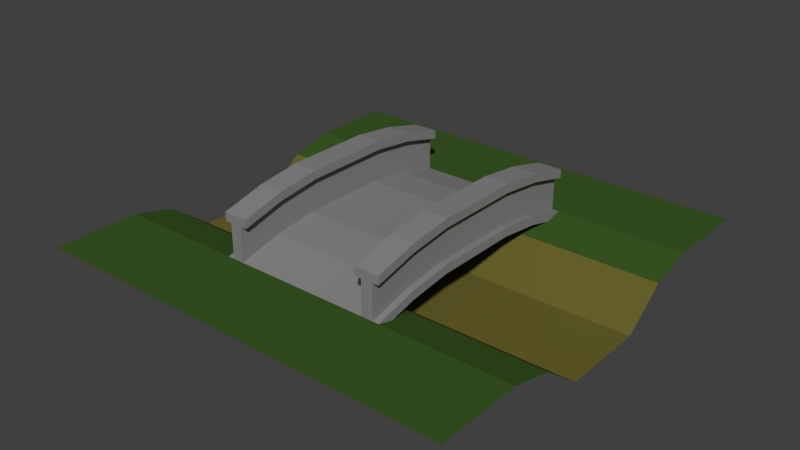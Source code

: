 # Source: bridge_River.blend  (saved by Blender 2.79.0; exported with 4.5.12 LTS)
import bpy
from mathutils import Matrix  # noqa: F401  (used for matrix-valued properties, if any)

bpy.ops.wm.read_factory_settings(use_empty=True)
scene = bpy.context.scene
scene.name = 'Scene'

# ---- collections
col_collection_1 = bpy.data.collections.new('Collection 1'); scene.collection.children.link(col_collection_1)

# ---- materials (node trees are filled in below, after node groups)
mat_stone = bpy.data.materials.new('Stone')
mat_stone.alpha_threshold = 0.0
mat_stone.use_transparent_shadow = False
mat_stone.diffuse_color = (0.2396, 0.2396, 0.2396, 1.0)
mat_stone.roughness = 0.5
mat_stone.specular_intensity = 0.0
mat_sand = bpy.data.materials.new('Sand')
mat_sand.alpha_threshold = 0.0
mat_sand.use_transparent_shadow = False
mat_sand.diffuse_color = (0.1424, 0.1238, 0.0253, 1.0)
mat_sand.roughness = 0.5
mat_sand.specular_intensity = 0.0
mat_dark_grass = bpy.data.materials.new('Dark Grass')
mat_dark_grass.alpha_threshold = 0.0
mat_dark_grass.use_transparent_shadow = False
mat_dark_grass.diffuse_color = (0.0407, 0.06998, 0.02019, 1.0)
mat_dark_grass.roughness = 0.5
mat_dark_grass.specular_intensity = 0.0
mat_light_grass = bpy.data.materials.new('Light Grass')
mat_light_grass.alpha_threshold = 0.0
mat_light_grass.use_transparent_shadow = False
mat_light_grass.diffuse_color = (0.04231, 0.09759, 0.01764, 1.0)
mat_light_grass.roughness = 0.5
mat_light_grass.specular_intensity = 0.0

# ---- material node trees

# ---- world
world_world = bpy.data.worlds.new('World'); scene.world = world_world
world_world.color = (0.05088, 0.05088, 0.05088)
world_world.use_sun_shadow = False
world_world.sun_shadow_jitter_overblur = 0.0
world_world.cycles.sampling_method = 'MANUAL'

# ---- meshes
me_cube = bpy.data.meshes.new('Cube')
me_cube.from_pydata([(-1.0, -1.0, -1.927), (-1.0, -1.0, 0.07288), (-1.0, 1.0, -1.927), (-1.0, 1.0, 0.07288), (1.0, -1.0, -1.927), (1.0, -1.0, 0.07288), (1.0, 1.0, -1.927), (1.0, 1.0, 0.07288), (0.7143, 1.0, -1.927), (0.4286, 1.0, -1.927), (0.1429, 1.0, -1.927), (-0.1429, 1.0, -1.927), (-0.4286, 1.0, -1.927), (-0.7143, 1.0, -1.927), (-0.7143, 1.0, 0.07288), (-0.4286, 1.0, 0.07288), (-0.1429, 1.0, 0.07288), (0.1429, 1.0, 0.07288), (0.4286, 1.0, 0.07288), (0.7143, 1.0, 0.07288), (-0.7143, -1.0, -1.927), (-0.4286, -1.0, -1.927), (-0.1429, -1.0, -1.927), (0.1429, -1.0, -1.927), (0.4286, -1.0, -1.927), (0.7143, -1.0, -1.927), (0.7143, -1.0, 0.07288), (0.4286, -1.0, 0.07288), (0.1429, -1.0, 0.07288), (-0.1429, -1.0, 0.07288), (-0.4286, -1.0, 0.07288), (-0.7143, -1.0, 0.07288), (-1.0, -1.0, 0.07288), (-1.0, 1.0, 0.07288), (0.7143, 1.0, 0.07288), (1.0, 1.0, 0.07288), (1.0, -1.0, 0.07288), (-0.7143, -1.0, 0.07288), (-0.7143, 1.0, 0.07288), (0.7143, -1.0, 0.07288), (-1.0, 0.6667, 0.5729), (-1.0, 0.3333, 1.823), (-1.0, -2.98e-08, 1.823), (-1.0, -0.3333, 1.823), (-1.0, -0.6667, 0.5729), (-1.0, -0.6667, 2.573), (-1.0, -0.3333, 3.823), (-1.0, 2.98e-08, 3.823), (-1.0, 0.3333, 3.823), (-1.0, 0.6667, 2.573), (1.0, -0.6667, 0.5729), (1.0, -0.3333, 1.823), (1.0, 2.98e-08, 1.823), (1.0, 0.3333, 1.823), (1.0, 0.6667, 0.5729), (1.0, 0.6667, 2.573), (1.0, 0.3333, 3.823), (1.0, -2.98e-08, 3.823), (1.0, -0.3333, 3.823), (1.0, -0.6667, 2.573), (0.7143, 0.6667, 2.573), (0.7143, 0.3333, 3.823), (0.7143, -2.98e-08, 3.823), (0.7143, -0.3333, 3.823), (0.7143, -0.6667, 2.573), (0.4286, 0.6667, 2.573), (0.4286, 0.3333, 3.823), (0.4286, -2.98e-08, 3.823), (0.4286, -0.3333, 3.823), (0.4286, -0.6667, 2.573), (0.1429, 0.6667, 2.573), (0.1429, 0.3333, 3.823), (0.1429, -2.98e-08, 3.823), (0.1429, -0.3333, 3.823), (0.1429, -0.6667, 2.573), (-0.1429, 0.6667, 2.573), (-0.1429, 0.3333, 3.823), (-0.1429, -2.98e-08, 3.823), (-0.1429, -0.3333, 3.823), (-0.1429, -0.6667, 2.573), (-0.4286, 0.6667, 2.573), (-0.4286, 0.3333, 3.823), (-0.4286, -2.98e-08, 3.823), (-0.4286, -0.3333, 3.823), (-0.4286, -0.6667, 2.573), (-0.7143, 0.6667, 2.573), (-0.7143, 0.3333, 3.823), (-0.7143, -2.98e-08, 3.823), (-0.7143, -0.3333, 3.823), (-0.7143, -0.6667, 2.573), (-0.7143, 0.6667, 0.5729), (-0.7143, 0.3333, 1.823), (-0.7143, -2.98e-08, 1.823), (-0.7143, -0.3333, 1.823), (-0.7143, -0.6667, 0.5729), (-0.4286, 0.6667, 0.5729), (-0.4286, 0.3333, 1.823), (-0.4286, -2.98e-08, 1.823), (-0.4286, -0.3333, 1.823), (-0.4286, -0.6667, 0.5729), (-0.1429, 0.6667, 0.5729), (-0.1429, 0.3333, 1.823), (-0.1429, -2.98e-08, 1.823), (-0.1429, -0.3333, 1.823), (-0.1429, -0.6667, 0.5729), (0.1429, 0.6667, 0.5729), (0.1429, 0.3333, 1.823), (0.1429, -2.98e-08, 1.823), (0.1429, -0.3333, 1.823), (0.1429, -0.6667, 0.5729), (0.4286, 0.6667, 0.5729), (0.4286, 0.3333, 1.823), (0.4286, -2.98e-08, 1.823), (0.4286, -0.3333, 1.823), (0.4286, -0.6667, 0.5729), (0.7143, 0.6667, 0.5729), (0.7143, 0.3333, 1.823), (0.7143, -2.98e-08, 1.823), (0.7143, -0.3333, 1.823), (0.7143, -0.6667, 0.5729), (-1.0, -0.6667, 2.573), (-1.0, -0.3333, 3.823), (-1.0, 2.98e-08, 3.823), (-1.0, 0.3333, 3.823), (-1.0, 0.6667, 2.573), (1.0, 0.6667, 2.573), (1.0, 0.3333, 3.823), (1.0, -2.98e-08, 3.823), (1.0, -0.3333, 3.823), (1.0, -0.6667, 2.573), (0.7143, 0.6667, 2.573), (0.7143, 0.3333, 3.823), (0.7143, -2.98e-08, 3.823), (0.7143, -0.3333, 3.823), (0.7143, -0.6667, 2.573), (-0.7143, 0.6667, 2.573), (-0.7143, 0.3333, 3.823), (-0.7143, -2.98e-08, 3.823), (-0.7143, -0.3333, 3.823), (-0.7143, -0.6667, 2.573), (0.7143, 1.0, 10.07), (1.0, 1.0, 10.07), (1.0, -0.6667, 12.57), (1.0, -1.0, 10.07), (0.7143, -1.0, 10.07), (0.7143, -0.6667, 12.57), (1.0, 0.6667, 12.57), (1.0, 0.3333, 13.82), (1.0, -2.98e-08, 13.82), (1.0, -0.3333, 13.82), (0.7143, 0.6667, 12.57), (0.7143, 0.3333, 13.82), (0.7143, -2.98e-08, 13.82), (0.7143, -0.3333, 13.82), (-1.0, 0.6667, 12.57), (-1.0, 1.0, 10.07), (-0.7143, -1.0, 10.07), (-1.0, -1.0, 10.07), (-0.7143, 1.0, 10.07), (-0.7143, -0.6667, 12.57), (-1.0, -0.6667, 12.57), (-1.0, -0.3333, 13.82), (-1.0, 2.98e-08, 13.82), (-1.0, 0.3333, 13.82), (-0.7143, 0.6667, 12.57), (-0.7143, 0.3333, 13.82), (-0.7143, -2.98e-08, 13.82), (-0.7143, -0.3333, 13.82), (-1.0, 0.6667, 10.57), (-1.0, -0.6667, 10.57), (-1.0, -1.0, 8.073), (-0.7143, -1.0, 8.073), (-0.7143, -0.6667, 10.57), (-1.0, 1.0, 8.073), (-0.7143, 1.0, 8.073), (-0.7143, 0.6667, 10.57), (-1.0, -0.3333, 11.82), (-0.7143, 0.3333, 11.82), (-1.0, 2.98e-08, 11.82), (-0.7143, -2.98e-08, 11.82), (-1.0, 0.3333, 11.82), (-0.7143, -0.3333, 11.82), (1.0, -0.3333, 11.82), (1.0, -2.98e-08, 11.82), (1.0, 0.3333, 11.82), (0.7143, -0.3333, 11.82), (0.7143, -0.6667, 10.57), (0.7143, 1.0, 8.073), (1.0, 1.0, 8.073), (1.0, -0.6667, 10.57), (1.0, -1.0, 8.073), (0.7143, 0.6667, 10.57), (0.7143, 0.3333, 11.82), (0.7143, -2.98e-08, 11.82), (1.0, 0.6667, 10.57), (0.7143, -1.0, 8.073), (0.925, -0.6667, 2.573), (0.925, -1.0, 0.07288), (0.925, 1.0, 0.07288), (0.925, 0.6667, 2.573), (0.925, 0.3333, 3.823), (0.925, -2.98e-08, 3.823), (0.925, -0.3333, 3.823), (0.925, -0.3333, 5.823), (0.925, -2.98e-08, 5.823), (0.925, 1.0, 2.073), (0.925, -0.6667, 4.573), (0.925, -1.0, 2.073), (0.925, 0.6667, 4.573), (0.925, -0.3333, 11.82), (0.925, -0.3333, 9.823), (0.925, -0.3333, 7.823), (0.925, -2.98e-08, 11.82), (0.925, -2.98e-08, 9.823), (0.925, -2.98e-08, 7.823), (0.925, 0.3333, 5.823), (0.925, 0.3333, 7.823), (0.925, 0.3333, 9.823), (0.925, 0.3333, 11.82), (0.925, 1.0, 8.073), (0.925, 1.0, 6.073), (0.925, 1.0, 4.073), (0.925, -0.6667, 10.57), (0.925, -0.6667, 8.573), (0.925, -0.6667, 6.573), (0.925, -1.0, 8.073), (0.925, -1.0, 6.073), (0.925, -1.0, 4.073), (0.925, 0.6667, 10.57), (0.925, 0.6667, 8.573), (0.925, 0.6667, 6.573), (0.7893, -0.6667, 2.573), (0.7893, -1.0, 0.07288), (0.7893, 1.0, 0.07288), (0.7893, 0.6667, 2.573), (0.7893, 0.3333, 3.823), (0.7893, -2.98e-08, 3.823), (0.7893, -0.3333, 3.823), (0.7893, -0.3333, 5.823), (0.7893, -1.0, 2.073), (0.7893, -0.3333, 11.82), (0.7893, -0.3333, 9.823), (0.7893, -0.3333, 7.823), (0.7893, -0.6667, 4.573), (0.7893, -0.6667, 6.573), (0.7893, -0.6667, 8.573), (0.7893, -0.6667, 10.57), (0.7893, 1.0, 2.073), (0.7893, 1.0, 4.073), (0.7893, 1.0, 6.073), (0.7893, 1.0, 8.073), (0.7893, 0.6667, 4.573), (0.7893, 0.6667, 6.573), (0.7893, 0.6667, 8.573), (0.7893, 0.6667, 10.57), (0.7893, 0.3333, 5.823), (0.7893, 0.3333, 7.823), (0.7893, 0.3333, 9.823), (0.7893, 0.3333, 11.82), (0.7893, -2.98e-08, 5.823), (0.7893, -2.98e-08, 7.823), (0.7893, -2.98e-08, 9.823), (0.7893, -2.98e-08, 11.82), (0.7893, -1.0, 8.073), (0.7893, -1.0, 6.073), (0.7893, -1.0, 4.073), (-0.925, 0.6667, 2.573), (-0.925, 1.0, 0.07288), (-0.925, -1.0, 0.07288), (-0.925, -0.6667, 2.573), (-0.925, -0.3333, 3.823), (-0.925, 2.98e-08, 3.823), (-0.925, 0.3333, 3.823), (-0.925, -0.6667, 4.573), (-0.925, 1.0, 2.073), (-0.925, -0.3333, 5.823), (-0.925, 2.98e-08, 5.823), (-0.925, 0.3333, 5.823), (-0.925, 0.6667, 4.573), (-0.925, 0.6667, 6.573), (-0.925, 0.6667, 8.573), (-0.925, 0.6667, 10.57), (-0.925, -0.6667, 10.57), (-0.925, -0.6667, 8.573), (-0.925, -0.6667, 6.573), (-0.925, -1.0, 2.073), (-0.925, -1.0, 4.073), (-0.925, -1.0, 6.073), (-0.925, -1.0, 8.073), (-0.925, 1.0, 8.073), (-0.925, 1.0, 6.073), (-0.925, 1.0, 4.073), (-0.925, -0.3333, 11.82), (-0.925, -0.3333, 9.823), (-0.925, -0.3333, 7.823), (-0.925, 2.98e-08, 11.82), (-0.925, 2.98e-08, 9.823), (-0.925, 2.98e-08, 7.823), (-0.925, 0.3333, 11.82), (-0.925, 0.3333, 9.823), (-0.925, 0.3333, 7.823), (-0.7893, -0.6667, 2.573), (-0.7893, -1.0, 0.07288), (-0.7893, 1.0, 0.07288), (-0.7893, 0.6667, 2.573), (-0.7893, 0.3333, 3.823), (-0.7893, -2.98e-08, 3.823), (-0.7893, -0.3333, 3.823), (-0.7893, -1.0, 2.073), (-0.7893, 0.6667, 4.573), (-0.7893, 0.3333, 5.823), (-0.7893, -2.98e-08, 5.823), (-0.7893, -0.3333, 5.823), (-0.7893, -1.0, 8.073), (-0.7893, -1.0, 6.073), (-0.7893, -1.0, 4.073), (-0.7893, -0.6667, 4.573), (-0.7893, -0.6667, 6.573), (-0.7893, -0.6667, 8.573), (-0.7893, -0.6667, 10.57), (-0.7893, 1.0, 2.073), (-0.7893, 1.0, 4.073), (-0.7893, 1.0, 6.073), (-0.7893, 1.0, 8.073), (-0.7893, 0.6667, 10.57), (-0.7893, 0.6667, 8.573), (-0.7893, 0.6667, 6.573), (-0.7893, 0.3333, 11.82), (-0.7893, 0.3333, 9.823), (-0.7893, 0.3333, 7.823), (-0.7893, -2.98e-08, 11.82), (-0.7893, -2.98e-08, 9.823), (-0.7893, -2.98e-08, 7.823), (-0.7893, -0.3333, 11.82), (-0.7893, -0.3333, 9.823), (-0.7893, -0.3333, 7.823)], [], [(40, 49, 3, 2), (8, 19, 7, 6), (50, 59, 5, 4), (20, 31, 1, 0), (119, 50, 4, 25), (85, 14, 38, 135), (64, 26, 39, 134), (64, 69, 27, 26), (69, 74, 28, 27), (74, 79, 29, 28), (79, 84, 30, 29), (84, 89, 31, 30), (44, 94, 20, 0), (94, 99, 21, 20), (99, 104, 22, 21), (104, 109, 23, 22), (109, 114, 24, 23), (114, 119, 25, 24), (4, 5, 26, 25), (25, 26, 27, 24), (24, 27, 28, 23), (23, 28, 29, 22), (22, 29, 30, 21), (21, 30, 31, 20), (2, 3, 14, 13), (13, 14, 15, 12), (12, 15, 16, 11), (11, 16, 17, 10), (10, 17, 18, 9), (9, 18, 19, 8), (177, 175, 164, 165), (190, 189, 142, 143), (26, 5, 36, 39), (55, 7, 35, 125), (45, 1, 32, 120), (1, 31, 37, 32), (14, 3, 33, 38), (7, 19, 34, 35), (3, 49, 124, 33), (49, 48, 123, 124), (48, 47, 122, 123), (47, 46, 121, 122), (46, 45, 120, 121), (5, 59, 129, 36), (59, 58, 128, 129), (58, 57, 127, 128), (57, 56, 126, 127), (56, 55, 125, 126), (189, 182, 149, 142), (188, 187, 140, 141), (182, 183, 148, 149), (183, 184, 147, 148), (185, 186, 145, 153), (176, 169, 160, 161), (175, 174, 158, 164), (173, 168, 154, 155), (169, 170, 157, 160), (171, 172, 159, 156), (9, 8, 115, 110), (110, 115, 116, 111), (111, 116, 117, 112), (112, 117, 118, 113), (113, 118, 119, 114), (10, 9, 110, 105), (105, 110, 111, 106), (106, 111, 112, 107), (107, 112, 113, 108), (108, 113, 114, 109), (11, 10, 105, 100), (100, 105, 106, 101), (101, 106, 107, 102), (102, 107, 108, 103), (103, 108, 109, 104), (12, 11, 100, 95), (95, 100, 101, 96), (96, 101, 102, 97), (97, 102, 103, 98), (98, 103, 104, 99), (13, 12, 95, 90), (90, 95, 96, 91), (91, 96, 97, 92), (92, 97, 98, 93), (93, 98, 99, 94), (2, 13, 90, 40), (40, 90, 91, 41), (41, 91, 92, 42), (42, 92, 93, 43), (43, 93, 94, 44), (15, 14, 85, 80), (80, 85, 86, 81), (81, 86, 87, 82), (82, 87, 88, 83), (83, 88, 89, 84), (16, 15, 80, 75), (75, 80, 81, 76), (76, 81, 82, 77), (77, 82, 83, 78), (78, 83, 84, 79), (17, 16, 75, 70), (70, 75, 76, 71), (71, 76, 77, 72), (72, 77, 78, 73), (73, 78, 79, 74), (18, 17, 70, 65), (65, 70, 71, 66), (66, 71, 72, 67), (67, 72, 73, 68), (68, 73, 74, 69), (19, 18, 65, 60), (60, 65, 66, 61), (61, 66, 67, 62), (62, 67, 68, 63), (63, 68, 69, 64), (19, 60, 130, 34), (60, 61, 131, 130), (61, 62, 132, 131), (62, 63, 133, 132), (63, 64, 134, 133), (31, 89, 139, 37), (89, 88, 138, 139), (88, 87, 137, 138), (87, 86, 136, 137), (86, 85, 135, 136), (8, 6, 54, 115), (115, 54, 53, 116), (116, 53, 52, 117), (117, 52, 51, 118), (118, 51, 50, 119), (6, 7, 55, 54), (54, 55, 56, 53), (53, 56, 57, 52), (52, 57, 58, 51), (51, 58, 59, 50), (0, 1, 45, 44), (44, 45, 46, 43), (43, 46, 47, 42), (42, 47, 48, 41), (41, 48, 49, 40), (142, 145, 144, 143), (141, 140, 150, 146), (146, 150, 151, 147), (147, 151, 152, 148), (148, 152, 153, 149), (149, 153, 145, 142), (187, 191, 150, 140), (191, 192, 151, 150), (192, 193, 152, 151), (194, 188, 141, 146), (195, 190, 143, 144), (193, 185, 153, 152), (184, 194, 146, 147), (186, 195, 144, 145), (159, 160, 157, 156), (158, 155, 154, 164), (164, 154, 163, 165), (165, 163, 162, 166), (166, 162, 161, 167), (167, 161, 160, 159), (178, 176, 161, 162), (179, 177, 165, 166), (180, 178, 162, 163), (170, 171, 156, 157), (181, 179, 166, 167), (168, 180, 163, 154), (172, 181, 167, 159), (174, 173, 155, 158), (172, 171, 313, 319), (177, 179, 330, 327), (313, 288, 287, 286, 285, 268, 302, 308, 315, 314), (170, 169, 282, 288), (139, 138, 307, 301), (138, 137, 306, 307), (175, 177, 327, 324), (176, 178, 295, 292), (124, 123, 272, 266), (178, 180, 298, 295), (123, 122, 271, 272), (174, 175, 324, 323), (137, 136, 305, 306), (169, 176, 292, 282), (122, 121, 270, 271), (168, 173, 289, 281), (121, 120, 269, 270), (33, 124, 266, 267), (136, 135, 304, 305), (135, 38, 303, 304), (120, 32, 268, 269), (180, 168, 281, 298), (179, 181, 333, 330), (37, 139, 301, 302), (181, 172, 319, 333), (134, 39, 232, 231), (39, 36, 197, 207, 227, 226, 225, 263, 264, 265, 239, 232), (186, 185, 240, 246), (132, 133, 237, 236), (126, 125, 199, 200), (184, 183, 212, 218), (125, 35, 198, 199), (192, 191, 254, 258), (131, 132, 236, 235), (185, 193, 262, 240), (130, 131, 235, 234), (195, 186, 246, 263), (34, 130, 234, 233), (191, 187, 250, 254), (193, 192, 258, 262), (133, 134, 231, 237), (194, 184, 218, 228), (182, 189, 222, 209), (36, 129, 196, 197), (183, 182, 209, 212), (129, 128, 202, 196), (128, 127, 201, 202), (188, 194, 228, 219), (127, 126, 200, 201), (189, 190, 225, 222), (200, 199, 208, 215), (215, 208, 230, 216), (216, 230, 229, 217), (217, 229, 228, 218), (199, 198, 205, 208), (208, 205, 221, 230), (230, 221, 220, 229), (229, 220, 219, 228), (201, 200, 215, 204), (204, 215, 216, 214), (214, 216, 217, 213), (213, 217, 218, 212), (202, 201, 204, 203), (203, 204, 214, 211), (211, 214, 213, 210), (210, 213, 212, 209), (196, 202, 203, 206), (206, 203, 211, 224), (224, 211, 210, 223), (223, 210, 209, 222), (197, 196, 206, 207), (207, 206, 224, 227), (227, 224, 223, 226), (226, 223, 222, 225), (231, 232, 239, 243), (243, 239, 265, 244), (244, 265, 264, 245), (245, 264, 263, 246), (236, 237, 238, 259), (259, 238, 242, 260), (260, 242, 241, 261), (261, 241, 240, 262), (235, 236, 259, 255), (255, 259, 260, 256), (256, 260, 261, 257), (257, 261, 262, 258), (234, 235, 255, 251), (251, 255, 256, 252), (252, 256, 257, 253), (253, 257, 258, 254), (233, 234, 251, 247), (247, 251, 252, 248), (248, 252, 253, 249), (249, 253, 254, 250), (237, 231, 243, 238), (238, 243, 244, 242), (242, 244, 245, 241), (241, 245, 246, 240), (221, 205, 198, 233, 247, 248, 249, 250, 219, 220), (266, 272, 277, 278), (278, 277, 300, 279), (279, 300, 299, 280), (280, 299, 298, 281), (272, 271, 276, 277), (277, 276, 297, 300), (300, 297, 296, 299), (299, 296, 295, 298), (271, 270, 275, 276), (276, 275, 294, 297), (297, 294, 293, 296), (296, 293, 292, 295), (269, 268, 285, 273), (273, 285, 286, 284), (284, 286, 287, 283), (283, 287, 288, 282), (267, 266, 278, 274), (274, 278, 279, 291), (291, 279, 280, 290), (290, 280, 281, 289), (270, 269, 273, 275), (275, 273, 284, 294), (294, 284, 283, 293), (293, 283, 282, 292), (301, 307, 312, 316), (316, 312, 335, 317), (317, 335, 334, 318), (318, 334, 333, 319), (307, 306, 311, 312), (312, 311, 332, 335), (335, 332, 331, 334), (334, 331, 330, 333), (306, 305, 310, 311), (311, 310, 329, 332), (332, 329, 328, 331), (331, 328, 327, 330), (302, 301, 316, 308), (308, 316, 317, 315), (315, 317, 318, 314), (314, 318, 319, 313), (304, 303, 320, 309), (309, 320, 321, 326), (326, 321, 322, 325), (325, 322, 323, 324), (305, 304, 309, 310), (310, 309, 326, 329), (329, 326, 325, 328), (328, 325, 324, 327), (274, 291, 290, 289, 323, 322, 321, 320, 303, 267)])
me_cube.materials.append(mat_stone)
me_cube.use_remesh_preserve_volume = False
me_cube.use_remesh_preserve_attributes = False
me_cube.use_mirror_vertex_groups = False
me_cube.update()
me_plane_001 = bpy.data.meshes.new('Plane.001')
me_plane_001.from_pydata([(-1.0, 0.4, -0.05), (-1.0, 0.2, -0.2), (-1.0, 0.0, -0.2), (-1.0, -0.2, -0.2), (-1.0, -0.4, -0.05), (1.0, -0.4, -0.05), (1.0, -0.2, -0.2), (1.0, 0.0, -0.2), (1.0, 0.2, -0.2), (1.0, 0.4, -0.05), (-0.8, -0.4, -0.05), (-0.8, -0.2, -0.2), (-0.8, 0.0, -0.2), (-0.8, 0.2, -0.2), (-0.8, 0.4, -0.05), (-0.6, -0.4, -0.05), (-0.6, -0.2, -0.2), (-0.6, 0.0, -0.2), (-0.6, 0.2, -0.2), (-0.6, 0.4, -0.05), (-0.4, -0.4, -0.05), (-0.4, -0.2, -0.2), (-0.4, 0.0, -0.2), (-0.4, 0.2, -0.2), (-0.4, 0.4, -0.05), (-0.2, -0.4, -0.05), (-0.2, -0.2, -0.2), (-0.2, 0.0, -0.2), (-0.2, 0.2, -0.2), (-0.2, 0.4, -0.05), (0.0, -0.4, -0.05), (0.0, -0.2, -0.2), (0.0, 0.0, -0.2), (0.0, 0.2, -0.2), (0.0, 0.4, -0.05), (0.2, -0.4, -0.05), (0.2, -0.2, -0.2), (0.2, 0.0, -0.2), (0.2, 0.2, -0.2), (0.2, 0.4, -0.05), (0.4, -0.4, -0.05), (0.4, -0.2, -0.2), (0.4, 0.0, -0.2), (0.4, 0.2, -0.2), (0.4, 0.4, -0.05), (0.6, -0.4, -0.05), (0.6, -0.2, -0.2), (0.6, 0.0, -0.2), (0.6, 0.2, -0.2), (0.6, 0.4, -0.05), (0.8, -0.4, -0.05), (0.8, -0.2, -0.2), (0.8, 0.0, -0.2), (0.8, 0.2, -0.2), (0.8, 0.4, -0.05), (-1.0, -1.0, 0.0), (1.0, -1.0, 0.0), (-1.0, 1.0, 0.0), (1.0, 1.0, 0.0), (-0.8, -1.0, 0.0), (-0.6, -1.0, 0.0), (-0.4, -1.0, 0.0), (-0.2, -1.0, 0.0), (0.0, -1.0, 0.0), (0.2, -1.0, 0.0), (0.4, -1.0, 0.0), (0.6, -1.0, 0.0), (0.8, -1.0, 0.0), (0.8, 1.0, 0.0), (0.6, 1.0, 0.0), (0.4, 1.0, 0.0), (0.2, 1.0, 0.0), (0.0, 1.0, 0.0), (-0.2, 1.0, 0.0), (-0.4, 1.0, 0.0), (-0.6, 1.0, 0.0), (-0.8, 1.0, 0.0), (-1.0, 0.8, 0.0), (-1.0, 0.6, 0.0), (-1.0, 0.4, -0.05), (-1.0, -0.4, -0.05), (-1.0, -0.6, 0.0), (-1.0, -0.8, 0.0), (1.0, -0.8, 0.0), (1.0, -0.6, 0.0), (1.0, -0.4, -0.05), (1.0, 0.4, -0.05), (1.0, 0.6, 0.0), (1.0, 0.8, 0.0), (-0.8, -0.8, 0.0), (-0.8, -0.6, 0.0), (-0.8, -0.4, -0.05), (-0.8, 0.4, -0.05), (-0.8, 0.6, 0.0), (-0.8, 0.8, 0.0), (-0.6, -0.8, 0.0), (-0.6, -0.6, 0.0), (-0.6, -0.4, -0.05), (-0.6, 0.4, -0.05), (-0.6, 0.6, 0.0), (-0.6, 0.8, 0.0), (-0.4, -0.8, 0.0), (-0.4, -0.6, 0.0), (-0.4, -0.4, -0.05), (-0.4, 0.4, -0.05), (-0.4, 0.6, 0.0), (-0.4, 0.8, 0.0), (-0.2, -0.8, 0.0), (-0.2, -0.6, 0.0), (-0.2, -0.4, -0.05), (-0.2, 0.4, -0.05), (-0.2, 0.6, 0.0), (-0.2, 0.8, 0.0), (0.0, -0.8, 0.0), (0.0, -0.6, 0.0), (0.0, -0.4, -0.05), (0.0, 0.4, -0.05), (0.0, 0.6, 0.0), (0.0, 0.8, 0.0), (0.2, -0.8, 0.0), (0.2, -0.6, 0.0), (0.2, -0.4, -0.05), (0.2, 0.4, -0.05), (0.2, 0.6, 0.0), (0.2, 0.8, 0.0), (0.4, -0.8, 0.0), (0.4, -0.6, 0.0), (0.4, -0.4, -0.05), (0.4, 0.4, -0.05), (0.4, 0.6, 0.0), (0.4, 0.8, 0.0), (0.6, -0.8, 0.0), (0.6, -0.6, 0.0), (0.6, -0.4, -0.05), (0.6, 0.4, -0.05), (0.6, 0.6, 0.0), (0.6, 0.8, 0.0), (0.8, -0.8, 0.0), (0.8, -0.6, 0.0), (0.8, -0.4, -0.05), (0.8, 0.4, -0.05), (0.8, 0.6, 0.0), (0.8, 0.8, 0.0)], [], [(45, 50, 51), (46, 51, 52), (47, 52, 53), (48, 53, 54), (40, 45, 46), (41, 46, 47), (42, 47, 48), (43, 48, 49), (35, 40, 41), (36, 41, 42), (37, 42, 43), (38, 43, 44), (30, 35, 36), (31, 36, 37), (32, 37, 38), (33, 38, 39), (25, 30, 31), (26, 31, 32), (27, 32, 33), (28, 33, 34), (20, 25, 26), (21, 26, 27), (22, 27, 28), (23, 28, 29), (15, 20, 21), (16, 21, 22), (17, 22, 23), (18, 23, 24), (10, 15, 16), (11, 16, 17), (12, 17, 18), (13, 18, 19), (4, 10, 11), (3, 11, 12), (2, 13, 1), (1, 13, 14), (50, 5, 6), (51, 6, 7), (52, 7, 8), (53, 8, 9), (32, 27, 26), (44, 39, 38), (26, 21, 20), (38, 33, 32), (12, 2, 3), (39, 34, 33), (29, 24, 23), (21, 16, 15), (19, 14, 13), (11, 3, 4), (28, 23, 22), (18, 13, 12), (22, 17, 16), (24, 19, 18), (27, 22, 21), (17, 12, 11), (34, 29, 28), (16, 11, 10), (14, 0, 1), (33, 28, 27), (23, 18, 17), (13, 2, 12), (51, 46, 45), (49, 44, 43), (41, 36, 35), (31, 26, 25), (9, 54, 53), (48, 43, 42), (47, 42, 41), (8, 53, 52), (37, 32, 31), (54, 49, 48), (46, 41, 40), (7, 52, 51), (36, 31, 30), (53, 48, 47), (6, 51, 50), (43, 38, 37), (52, 47, 46), (42, 37, 36), (142, 88, 58), (77, 76, 57), (94, 100, 75), (100, 74, 75), (106, 112, 73), (112, 72, 73), (118, 124, 71), (124, 70, 71), (130, 69, 70), (136, 68, 69), (66, 67, 137), (131, 137, 138), (132, 138, 139), (134, 140, 141), (135, 141, 142), (65, 131, 125), (125, 131, 132), (126, 132, 133), (128, 134, 135), (129, 135, 136), (64, 65, 125), (119, 125, 126), (120, 126, 127), (122, 128, 129), (123, 129, 130), (63, 119, 113), (113, 119, 120), (114, 120, 121), (116, 122, 123), (117, 123, 124), (62, 63, 113), (107, 113, 114), (108, 114, 115), (110, 116, 117), (111, 117, 118), (61, 107, 101), (101, 107, 108), (102, 108, 109), (104, 110, 111), (105, 111, 112), (60, 61, 101), (95, 101, 102), (96, 102, 103), (98, 104, 105), (99, 105, 106), (59, 60, 95), (89, 95, 96), (90, 96, 97), (92, 98, 99), (93, 99, 100), (55, 59, 89), (82, 89, 90), (81, 90, 91), (79, 92, 93), (78, 93, 94), (67, 56, 83), (137, 83, 84), (138, 84, 85), (140, 86, 87), (141, 87, 88), (96, 90, 89), (89, 82, 55), (58, 68, 142), (142, 136, 135), (103, 97, 96), (135, 129, 128), (99, 93, 92), (68, 136, 142), (71, 72, 118), (130, 124, 123), (118, 112, 111), (106, 100, 99), (94, 77, 78), (91, 80, 81), (117, 111, 110), (72, 112, 118), (73, 74, 106), (90, 81, 82), (105, 99, 98), (129, 123, 122), (93, 78, 79), (74, 100, 106), (136, 130, 129), (124, 118, 117), (112, 106, 105), (75, 76, 94), (69, 130, 136), (100, 94, 93), (97, 91, 90), (123, 117, 116), (111, 105, 104), (76, 77, 94), (70, 124, 130), (131, 65, 66), (119, 63, 64), (84, 138, 137), (107, 61, 62), (95, 89, 59), (139, 133, 132), (87, 141, 140), (115, 109, 108), (138, 132, 131), (141, 135, 134), (114, 108, 107), (102, 96, 95), (137, 131, 66), (113, 107, 62), (101, 95, 60), (133, 127, 126), (121, 115, 114), (126, 120, 119), (109, 103, 102), (132, 126, 125), (85, 139, 138), (120, 114, 113), (125, 119, 64), (88, 142, 141), (108, 102, 101), (83, 137, 67), (127, 121, 120)])
me_plane_001.polygons.foreach_set('material_index', [0, 0, 0, 0, 0, 0, 0, 0, 0, 0, 0, 0, 0, 0, 0, 0, 0, 0, 0, 0, 0, 0, 0, 0, 0, 0, 0, 0, 0, 0, 0, 0, 0, 0, 0, 0, 0, 0, 0, 0, 0, 0, 0, 0, 0, 0, 0, 0, 0, 0, 0, 0, 0, 0, 0, 0, 0, 0, 0, 0, 0, 0, 0, 0, 0, 0, 0, 0, 0, 0, 0, 0, 0, 0, 0, 0, 0, 0, 0, 0, 2, 2, 2, 2, 2, 2, 2, 2, 2, 2, 2, 2, 2, 2, 2, 2, 2, 2, 2, 2, 2, 2, 2, 2, 2, 2, 2, 2, 2, 2, 2, 2, 2, 2, 2, 2, 2, 2, 2, 2, 2, 2, 2, 2, 2, 2, 2, 2, 2, 2, 2, 2, 2, 2, 2, 2, 2, 2, 2, 2, 2, 2, 2, 2, 2, 2, 2, 2, 2, 2, 2, 2, 2, 2, 2, 2, 2, 2, 2, 2, 2, 2, 2, 2, 2, 2, 2, 2, 2, 2, 2, 2, 2, 2, 2, 2, 2, 2, 2, 2, 2, 2, 2, 2, 2, 2, 2, 2, 2, 2, 2, 2, 2, 2, 2, 2, 2, 2, 2, 2])
me_plane_001.materials.append(mat_sand)
me_plane_001.materials.append(mat_dark_grass)
me_plane_001.materials.append(mat_light_grass)
me_plane_001.use_remesh_preserve_volume = False
me_plane_001.use_remesh_preserve_attributes = False
me_plane_001.use_mirror_vertex_groups = False
me_plane_001.update()

# ---- objects
ob_cube = bpy.data.objects.new('Cube', me_cube)
ob_plane_001 = bpy.data.objects.new('Plane.001', me_plane_001)

# ---- transforms, parenting, visibility, modifiers, constraints
ob_cube.location = (0.0, 0.0, 0.0)
ob_cube.scale = (2.0, 3.0, 0.1)
ob_cube.lineart.crease_threshold = 0.0
ob_plane_001.location = (0.0, 0.0, 0.0)
ob_plane_001.scale = (5.0, 5.0, 5.0)
ob_plane_001.lineart.crease_threshold = 0.0

# ---- collection membership
col_collection_1.objects.link(ob_cube)
col_collection_1.objects.link(ob_plane_001)

# ---- scene / render settings (as saved in the file)
scene.frame_start = 1; scene.frame_end = 250; scene.frame_set(104)
scene.render.engine = 'BLENDER_EEVEE_NEXT'
scene.render.resolution_percentage = 50
scene.render.dither_intensity = 0.0
scene.cycles.use_denoising = False
scene.cycles.samples = 128
scene.cycles.sampling_pattern = 'TABULATED_SOBOL'
scene.cycles.use_adaptive_sampling = False
scene.cycles.use_light_tree = False
scene.cycles.blur_glossy = 0.0
scene.cycles.sample_clamp_indirect = 0.0
scene.view_settings.view_transform = 'Standard'
bpy.context.view_layer.update()

# ---- added for rendering (the .blend has no active camera and no usable light): camera, sun
cam_auto = bpy.data.cameras.new('AutoCamera')
cam_auto.lens = 50.0
cam_auto.sensor_width = 36.0
cam_auto.clip_end = 1000.0
ob_auto_camera = bpy.data.objects.new('AutoCamera', cam_auto)
scene.collection.objects.link(ob_auto_camera)
ob_auto_camera.location = (13.269, -15.9228, 10.8063)
ob_auto_camera.rotation_euler = (1.09748, -7.21219e-08, 0.694738)
scene.camera = ob_auto_camera
light_auto_sun = bpy.data.lights.new('AutoSun', 'SUN')
light_auto_sun.energy = 3.0
light_auto_sun.angle = 0.0523599
ob_auto_sun = bpy.data.objects.new('AutoSun', light_auto_sun)
scene.collection.objects.link(ob_auto_sun)
ob_auto_sun.rotation_euler = (0.872665, 0.174533, 0.523599)
bpy.context.view_layer.update()
